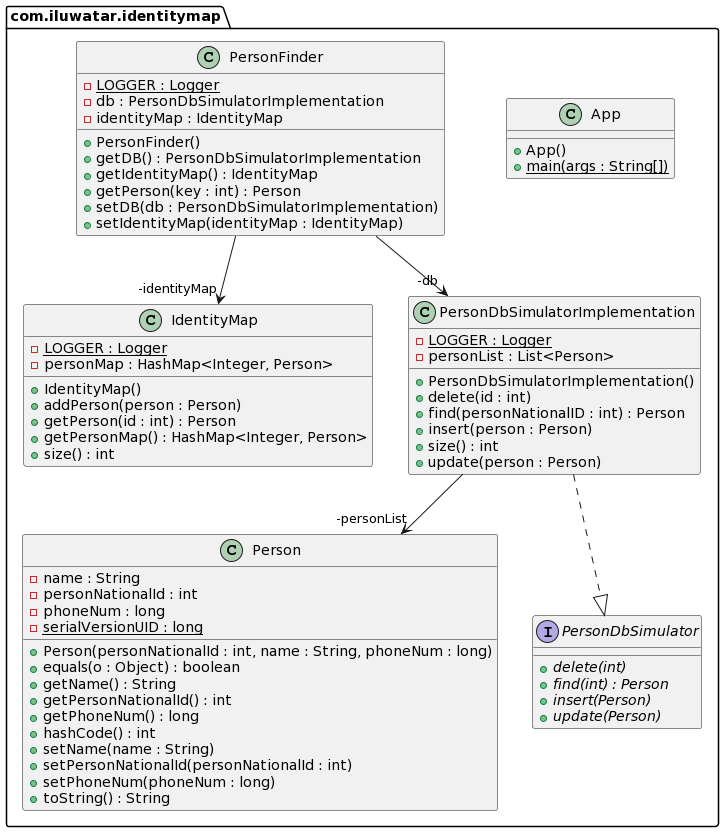

The diagram above was rendered by PlantUML. Its source (embedded in the PNG):
@startuml
package com.iluwatar.identitymap {
  class App {
    + App()
    + main(args : String[]) {static}
  }
  class IdentityMap {
    - LOGGER : Logger {static}
    - personMap : HashMap<Integer, Person>
    + IdentityMap()
    + addPerson(person : Person)
    + getPerson(id : int) : Person
    + getPersonMap() : HashMap<Integer, Person>
    + size() : int
  }
  class Person {
    - name : String
    - personNationalId : int
    - phoneNum : long
    - serialVersionUID : long {static}
    + Person(personNationalId : int, name : String, phoneNum : long)
    + equals(o : Object) : boolean
    + getName() : String
    + getPersonNationalId() : int
    + getPhoneNum() : long
    + hashCode() : int
    + setName(name : String)
    + setPersonNationalId(personNationalId : int)
    + setPhoneNum(phoneNum : long)
    + toString() : String
  }
  interface PersonDbSimulator {
    + delete(int) {abstract}
    + find(int) : Person {abstract}
    + insert(Person) {abstract}
    + update(Person) {abstract}
  }
  class PersonDbSimulatorImplementation {
    - LOGGER : Logger {static}
    - personList : List<Person>
    + PersonDbSimulatorImplementation()
    + delete(id : int)
    + find(personNationalID : int) : Person
    + insert(person : Person)
    + size() : int
    + update(person : Person)
  }
  class PersonFinder {
    - LOGGER : Logger {static}
    - db : PersonDbSimulatorImplementation
    - identityMap : IdentityMap
    + PersonFinder()
    + getDB() : PersonDbSimulatorImplementation
    + getIdentityMap() : IdentityMap
    + getPerson(key : int) : Person
    + setDB(db : PersonDbSimulatorImplementation)
    + setIdentityMap(identityMap : IdentityMap)
  }
}
PersonFinder -->  "-db" PersonDbSimulatorImplementation
PersonFinder -->  "-identityMap" IdentityMap
PersonDbSimulatorImplementation -->  "-personList" Person
PersonDbSimulatorImplementation ..|> PersonDbSimulator
@enduml